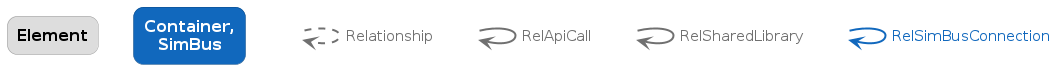

The diagram above was rendered by PlantUML. Its source (embedded in the PNG):
@startuml
set separator none

skinparam {
  shadowing false
  arrowFontSize 15
  defaultTextAlignment center
  wrapWidth 100
  maxMessageSize 100
}
hide stereotype

skinparam rectangle<<_transparent>> {
  BorderColor transparent
  BackgroundColor transparent
  FontColor transparent
}

skinparam rectangle<<1>> {
  BackgroundColor #dddddd
  FontColor #000000
  BorderColor #9a9a9a
  roundCorner 20
}
rectangle "==Element" <<1>>

skinparam rectangle<<2>> {
  BackgroundColor #1168bd
  FontColor #ffffff
  BorderColor #0b4884
  roundCorner 20
}
rectangle "==Container, SimBus" <<2>>

rectangle "." <<_transparent>> as 3
3 .[#707070,thickness=2].> 3 : "<color:#707070>Relationship"

rectangle "." <<_transparent>> as 4
4 -[#707070,thickness=2]-> 4 : "<color:#707070>RelApiCall"

rectangle "." <<_transparent>> as 5
5 -[#707070,thickness=2]-> 5 : "<color:#707070>RelSharedLibrary"

rectangle "." <<_transparent>> as 6
6 -[#1168bd,thickness=2]-> 6 : "<color:#1168bd>RelSimBusConnection"


@enduml